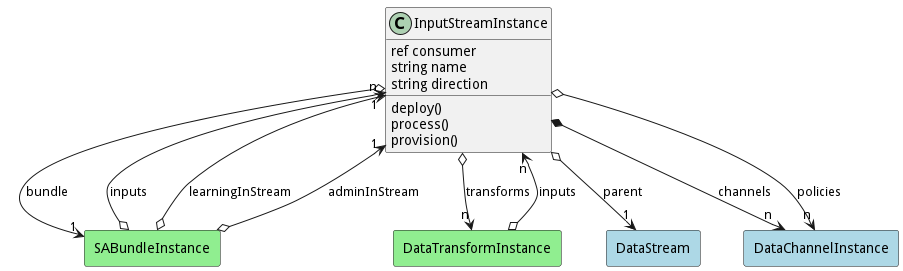

The diagram above was rendered by PlantUML. Its source (embedded in the PNG):
@startuml

class "InputStreamInstance" as Model {
 ref consumer
 string name
 string direction

 deploy()
 process()
 provision()
 
}

rectangle "DataStream" as DataStream #lightblue {
}

Model o--> "1" DataStream : parent


rectangle "SABundleInstance" as SABundleInstance #lightblue {
}

Model o--> "1" SABundleInstance : bundle


rectangle "DataChannelInstance" as DataChannelInstance #lightblue {
}

Model *--> "n" DataChannelInstance : channels


rectangle "DataChannelInstance" as DataChannelInstance #lightblue {
}

Model o--> "n" DataChannelInstance : policies


rectangle "DataTransformInstance" as DataTransformInstance #lightblue {
}

Model o--> "n" DataTransformInstance : transforms




    rectangle "DataTransformInstance" as DataTransformInstance #lightgreen {
    }
    
        DataTransformInstance   o--> "n" Model : "inputs"
    
    rectangle "SABundleInstance" as SABundleInstance #lightgreen {
    }
    
        SABundleInstance   o--> "n" Model : "inputs"
    
    rectangle "SABundleInstance" as SABundleInstance #lightgreen {
    }
    
        SABundleInstance   o--> "1" Model : "learningInStream"
    
    rectangle "SABundleInstance" as SABundleInstance #lightgreen {
    }
    
        SABundleInstance   o--> "1" Model : "adminInStream"
    

@enduml